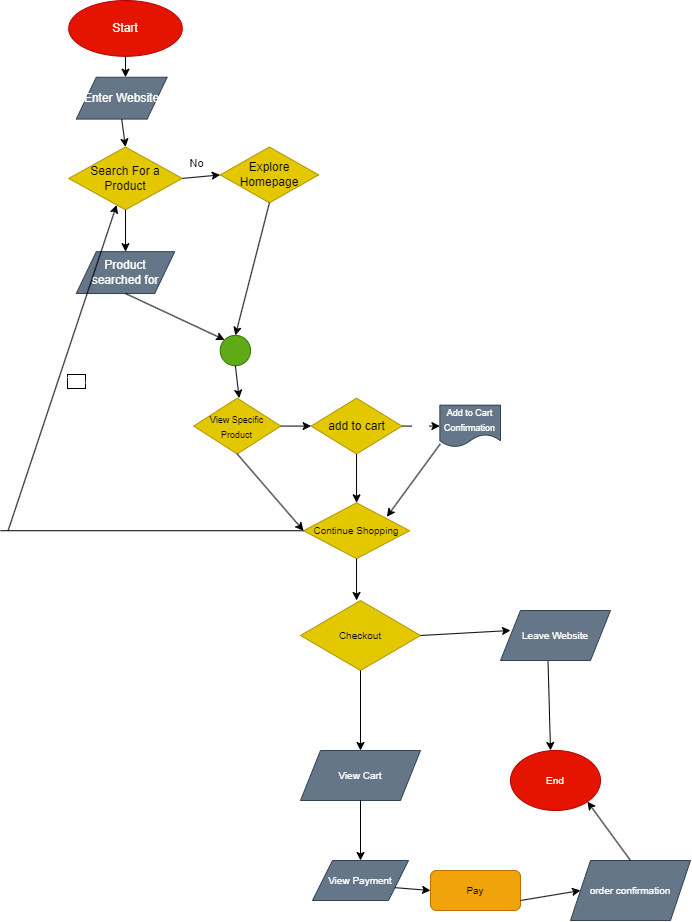

The diagram above was exported from draw.io. Its source (the exported page's mxGraphModel, read from the mxfile embedded in the PNG):
<mxGraphModel dx="423" dy="412" grid="1" gridSize="10" guides="1" tooltips="1" connect="1" arrows="1" fold="1" page="1" pageScale="1" pageWidth="850" pageHeight="1100" math="0" shadow="0">
  <root>
    <mxCell id="0" />
    <mxCell id="1" parent="0" />
    <mxCell id="48" value="Checkout" style="rhombus;whiteSpace=wrap;html=1;fontSize=10;fontColor=#000000;fillColor=#e3c800;strokeColor=#B09500;" vertex="1" parent="1">
      <mxGeometry x="390" y="680" width="120" height="70" as="geometry" />
    </mxCell>
    <mxCell id="49" value="" style="endArrow=classic;html=1;fontSize=10;fontColor=#FFFFFF;exitX=1;exitY=0.5;exitDx=0;exitDy=0;" edge="1" parent="1" source="48">
      <mxGeometry relative="1" as="geometry">
        <mxPoint x="500" y="720" as="sourcePoint" />
        <mxPoint x="600" y="710" as="targetPoint" />
      </mxGeometry>
    </mxCell>
    <mxCell id="50" value="No" style="edgeLabel;resizable=0;html=1;align=center;verticalAlign=middle;fontSize=10;fontColor=#FFFFFF;" connectable="0" vertex="1" parent="49">
      <mxGeometry relative="1" as="geometry">
        <mxPoint x="-5" y="-13" as="offset" />
      </mxGeometry>
    </mxCell>
    <mxCell id="51" value="Leave Website" style="shape=parallelogram;perimeter=parallelogramPerimeter;whiteSpace=wrap;html=1;fixedSize=1;fontSize=10;fontColor=#ffffff;fillColor=#647687;strokeColor=#314354;" vertex="1" parent="1">
      <mxGeometry x="590" y="690" width="110" height="50" as="geometry" />
    </mxCell>
    <mxCell id="53" value="" style="endArrow=classic;html=1;fontSize=10;fontColor=#FFFFFF;exitX=0.432;exitY=1.014;exitDx=0;exitDy=0;exitPerimeter=0;" edge="1" parent="1" source="51">
      <mxGeometry width="50" height="50" relative="1" as="geometry">
        <mxPoint x="620" y="840" as="sourcePoint" />
        <mxPoint x="640" y="830" as="targetPoint" />
      </mxGeometry>
    </mxCell>
    <mxCell id="54" value="End" style="ellipse;whiteSpace=wrap;html=1;fontSize=10;fontColor=#ffffff;fillColor=#e51400;strokeColor=#B20000;" vertex="1" parent="1">
      <mxGeometry x="600" y="830" width="90" height="60" as="geometry" />
    </mxCell>
    <mxCell id="56" value="" style="endArrow=classic;html=1;fontSize=10;fontColor=#FFFFFF;exitX=0.5;exitY=1;exitDx=0;exitDy=0;" edge="1" parent="1" source="48">
      <mxGeometry width="50" height="50" relative="1" as="geometry">
        <mxPoint x="380" y="810" as="sourcePoint" />
        <mxPoint x="450" y="830" as="targetPoint" />
      </mxGeometry>
    </mxCell>
    <mxCell id="57" value="View Cart" style="shape=parallelogram;perimeter=parallelogramPerimeter;whiteSpace=wrap;html=1;fixedSize=1;fontSize=10;fontColor=#ffffff;fillColor=#647687;strokeColor=#314354;" vertex="1" parent="1">
      <mxGeometry x="390" y="830" width="120" height="50" as="geometry" />
    </mxCell>
    <mxCell id="58" value="" style="endArrow=classic;html=1;fontSize=10;fontColor=#FFFFFF;exitX=0.5;exitY=1;exitDx=0;exitDy=0;" edge="1" parent="1" source="57">
      <mxGeometry width="50" height="50" relative="1" as="geometry">
        <mxPoint x="410" y="950" as="sourcePoint" />
        <mxPoint x="450" y="940" as="targetPoint" />
      </mxGeometry>
    </mxCell>
    <mxCell id="59" value="View Payment" style="shape=parallelogram;perimeter=parallelogramPerimeter;whiteSpace=wrap;html=1;fixedSize=1;fontSize=10;fontColor=#ffffff;fillColor=#647687;strokeColor=#314354;" vertex="1" parent="1">
      <mxGeometry x="402" y="940" width="96" height="40" as="geometry" />
    </mxCell>
    <mxCell id="60" value="Pay" style="rounded=1;whiteSpace=wrap;html=1;fontSize=10;fontColor=#000000;fillColor=#f0a30a;strokeColor=#BD7000;" vertex="1" parent="1">
      <mxGeometry x="520" y="950" width="90" height="40" as="geometry" />
    </mxCell>
    <mxCell id="61" value="" style="endArrow=classic;html=1;fontSize=10;fontColor=#FFFFFF;exitX=1;exitY=0.75;exitDx=0;exitDy=0;entryX=0;entryY=0.5;entryDx=0;entryDy=0;" edge="1" parent="1" source="59" target="60">
      <mxGeometry width="50" height="50" relative="1" as="geometry">
        <mxPoint x="490" y="1050" as="sourcePoint" />
        <mxPoint x="540" y="1000" as="targetPoint" />
      </mxGeometry>
    </mxCell>
    <mxCell id="62" value="" style="endArrow=classic;html=1;fontSize=10;fontColor=#FFFFFF;exitX=1;exitY=0.75;exitDx=0;exitDy=0;" edge="1" parent="1" source="60">
      <mxGeometry width="50" height="50" relative="1" as="geometry">
        <mxPoint x="610" y="1000" as="sourcePoint" />
        <mxPoint x="670" y="970" as="targetPoint" />
      </mxGeometry>
    </mxCell>
    <mxCell id="63" value="order confirmation" style="shape=parallelogram;perimeter=parallelogramPerimeter;whiteSpace=wrap;html=1;fixedSize=1;fontSize=10;fontColor=#ffffff;fillColor=#647687;strokeColor=#314354;" vertex="1" parent="1">
      <mxGeometry x="660" y="940" width="120" height="60" as="geometry" />
    </mxCell>
    <mxCell id="66" value="" style="endArrow=classic;html=1;fontSize=10;fontColor=#FFFFFF;exitX=0.5;exitY=0;exitDx=0;exitDy=0;entryX=1;entryY=1;entryDx=0;entryDy=0;" edge="1" parent="1" source="63" target="54">
      <mxGeometry width="50" height="50" relative="1" as="geometry">
        <mxPoint x="720" y="970" as="sourcePoint" />
        <mxPoint x="770" y="920" as="targetPoint" />
      </mxGeometry>
    </mxCell>
    <mxCell id="2" value="Start" style="ellipse;whiteSpace=wrap;html=1;fillColor=#e51400;fontColor=#ffffff;strokeColor=#B20000;" vertex="1" parent="1">
      <mxGeometry x="158.1818181818182" y="80" width="113.63636363636361" height="55.81395348837209" as="geometry" />
    </mxCell>
    <mxCell id="3" value="" style="endArrow=classic;html=1;exitX=0.5;exitY=1;exitDx=0;exitDy=0;" edge="1" parent="1" source="2">
      <mxGeometry width="50" height="50" relative="1" as="geometry">
        <mxPoint x="355.1515151515151" y="275.3488372093023" as="sourcePoint" />
        <mxPoint x="215" y="156.74418604651163" as="targetPoint" />
      </mxGeometry>
    </mxCell>
    <mxCell id="4" value="Enter Website" style="shape=parallelogram;perimeter=parallelogramPerimeter;whiteSpace=wrap;html=1;fixedSize=1;fillColor=#647687;fontColor=#ffffff;strokeColor=#314354;" vertex="1" parent="1">
      <mxGeometry x="165.75757575757575" y="156.74418604651163" width="90.90909090909089" height="41.86046511627907" as="geometry" />
    </mxCell>
    <mxCell id="5" value="Search For a Product" style="rhombus;whiteSpace=wrap;html=1;fillColor=#e3c800;fontColor=#000000;strokeColor=#B09500;" vertex="1" parent="1">
      <mxGeometry x="158.1818181818182" y="226.51162790697674" width="113.63636363636361" height="62.790697674418595" as="geometry" />
    </mxCell>
    <mxCell id="6" value="Explore Homepage" style="rhombus;whiteSpace=wrap;html=1;fillColor=#e3c800;fontColor=#000000;strokeColor=#B09500;" vertex="1" parent="1">
      <mxGeometry x="309.69696969696963" y="226.51162790697674" width="98.48484848484847" height="55.81395348837209" as="geometry" />
    </mxCell>
    <mxCell id="7" value="" style="endArrow=classic;html=1;exitX=0.5;exitY=1;exitDx=0;exitDy=0;entryX=0.5;entryY=0;entryDx=0;entryDy=0;" edge="1" parent="1" source="4" target="5">
      <mxGeometry width="50" height="50" relative="1" as="geometry">
        <mxPoint x="264.24242424242425" y="233.48837209302323" as="sourcePoint" />
        <mxPoint x="302.1212121212121" y="198.60465116279067" as="targetPoint" />
      </mxGeometry>
    </mxCell>
    <mxCell id="9" value="" style="endArrow=classic;html=1;exitX=1;exitY=0.5;exitDx=0;exitDy=0;entryX=0;entryY=0.5;entryDx=0;entryDy=0;" edge="1" parent="1" source="5" target="6">
      <mxGeometry relative="1" as="geometry">
        <mxPoint x="302.1212121212121" y="247.4418604651163" as="sourcePoint" />
        <mxPoint x="347.5757575757575" y="257.5581395348837" as="targetPoint" />
      </mxGeometry>
    </mxCell>
    <mxCell id="10" value="No" style="edgeLabel;resizable=0;html=1;align=center;verticalAlign=middle;" connectable="0" vertex="1" parent="9">
      <mxGeometry relative="1" as="geometry">
        <mxPoint x="-5" y="-13" as="offset" />
      </mxGeometry>
    </mxCell>
    <mxCell id="11" value="" style="endArrow=classic;html=1;exitX=0.5;exitY=1;exitDx=0;exitDy=0;" edge="1" parent="1" source="5">
      <mxGeometry width="50" height="50" relative="1" as="geometry">
        <mxPoint x="264.24242424242425" y="345.1162790697674" as="sourcePoint" />
        <mxPoint x="215" y="331.1627906976744" as="targetPoint" />
      </mxGeometry>
    </mxCell>
    <mxCell id="12" value="Product &lt;br&gt;searched for" style="shape=parallelogram;perimeter=parallelogramPerimeter;whiteSpace=wrap;html=1;fixedSize=1;fillColor=#647687;fontColor=#ffffff;strokeColor=#314354;" vertex="1" parent="1">
      <mxGeometry x="165.75757575757575" y="331.1627906976744" width="98.48484848484847" height="41.86046511627907" as="geometry" />
    </mxCell>
    <mxCell id="13" value="" style="ellipse;whiteSpace=wrap;html=1;aspect=fixed;fillColor=#60a917;fontColor=#ffffff;strokeColor=#2D7600;" vertex="1" parent="1">
      <mxGeometry x="309.69696969696963" y="414.8837209302326" width="30.341291704928064" height="30.341291704928064" as="geometry" />
    </mxCell>
    <mxCell id="16" value="" style="endArrow=classic;html=1;exitX=0.5;exitY=1;exitDx=0;exitDy=0;entryX=0;entryY=0;entryDx=0;entryDy=0;" edge="1" parent="1" source="12" target="13">
      <mxGeometry width="50" height="50" relative="1" as="geometry">
        <mxPoint x="226.36363636363635" y="421.86046511627904" as="sourcePoint" />
        <mxPoint x="264.24242424242425" y="386.97674418604646" as="targetPoint" />
      </mxGeometry>
    </mxCell>
    <mxCell id="17" value="" style="endArrow=classic;html=1;exitX=0.5;exitY=1;exitDx=0;exitDy=0;entryX=0.5;entryY=0;entryDx=0;entryDy=0;" edge="1" parent="1" source="6" target="13">
      <mxGeometry width="50" height="50" relative="1" as="geometry">
        <mxPoint x="362.7272727272727" y="310.23255813953483" as="sourcePoint" />
        <mxPoint x="400.6060606060605" y="275.3488372093023" as="targetPoint" />
      </mxGeometry>
    </mxCell>
    <mxCell id="18" value="" style="endArrow=classic;html=1;exitX=0.5;exitY=1;exitDx=0;exitDy=0;" edge="1" parent="1" source="13">
      <mxGeometry width="50" height="50" relative="1" as="geometry">
        <mxPoint x="340" y="484.6511627906977" as="sourcePoint" />
        <mxPoint x="328.63636363636357" y="477.6744186046511" as="targetPoint" />
      </mxGeometry>
    </mxCell>
    <mxCell id="21" value="add to cart" style="rhombus;whiteSpace=wrap;html=1;fillColor=#e3c800;strokeColor=#B09500;fontColor=#000000;" vertex="1" parent="1">
      <mxGeometry x="400.6060606060605" y="477.6744186046511" width="90.90909090909089" height="55.81395348837209" as="geometry" />
    </mxCell>
    <mxCell id="24" value="&lt;font style=&quot;font-size: 9px;&quot;&gt;View Specific &lt;br&gt;Product&lt;/font&gt;" style="rhombus;whiteSpace=wrap;html=1;fontColor=#000000;fillColor=#e3c800;strokeColor=#B09500;" vertex="1" parent="1">
      <mxGeometry x="283.18181818181813" y="477.6744186046511" width="87.12121212121211" height="55.81395348837209" as="geometry" />
    </mxCell>
    <mxCell id="29" value="" style="endArrow=classic;html=1;fontColor=#FFFFFF;exitX=1;exitY=0.5;exitDx=0;exitDy=0;entryX=0;entryY=0.5;entryDx=0;entryDy=0;" edge="1" parent="1" source="24" target="21">
      <mxGeometry relative="1" as="geometry">
        <mxPoint x="347.5757575757575" y="533.4883720930233" as="sourcePoint" />
        <mxPoint x="423.33333333333326" y="533.4883720930233" as="targetPoint" />
      </mxGeometry>
    </mxCell>
    <mxCell id="30" value="Yes" style="edgeLabel;resizable=0;html=1;align=center;verticalAlign=middle;fontColor=#FFFFFF;labelBorderColor=none;labelBackgroundColor=default;" connectable="0" vertex="1" parent="29">
      <mxGeometry relative="1" as="geometry">
        <mxPoint x="5" y="-21" as="offset" />
      </mxGeometry>
    </mxCell>
    <mxCell id="31" value="" style="endArrow=classic;html=1;fontColor=#FFFFFF;exitX=0.5;exitY=1;exitDx=0;exitDy=0;entryX=0.5;entryY=0;entryDx=0;entryDy=0;" edge="1" parent="1" source="21" target="41">
      <mxGeometry relative="1" as="geometry">
        <mxPoint x="438.48484848484844" y="547.4418604651162" as="sourcePoint" />
        <mxPoint x="446.060606060606" y="575.3488372093022" as="targetPoint" />
      </mxGeometry>
    </mxCell>
    <mxCell id="32" value="No" style="edgeLabel;resizable=0;html=1;align=center;verticalAlign=middle;fontColor=#FFFFFF;" connectable="0" vertex="1" parent="31">
      <mxGeometry relative="1" as="geometry">
        <mxPoint x="14" as="offset" />
      </mxGeometry>
    </mxCell>
    <mxCell id="33" value="&lt;font style=&quot;font-size: 9px;&quot;&gt;Add to Cart&lt;br&gt;Confirmation&lt;/font&gt;" style="shape=document;whiteSpace=wrap;html=1;boundedLbl=1;fontColor=#ffffff;fillColor=#647687;strokeColor=#314354;" vertex="1" parent="1">
      <mxGeometry x="529.3939393939393" y="484.6511627906977" width="60.606060606060595" height="41.86046511627907" as="geometry" />
    </mxCell>
    <mxCell id="34" value="" style="endArrow=classic;html=1;fontColor=#FFFFFF;" edge="1" parent="1">
      <mxGeometry relative="1" as="geometry">
        <mxPoint x="491.51515151515144" y="505.5813953488372" as="sourcePoint" />
        <mxPoint x="529.3939393939393" y="505.5813953488372" as="targetPoint" />
      </mxGeometry>
    </mxCell>
    <mxCell id="35" value="Yes" style="edgeLabel;resizable=0;html=1;align=center;verticalAlign=middle;fontColor=#FFFFFF;" connectable="0" vertex="1" parent="34">
      <mxGeometry relative="1" as="geometry">
        <mxPoint y="-6" as="offset" />
      </mxGeometry>
    </mxCell>
    <mxCell id="36" value="" style="endArrow=classic;html=1;fontColor=#FFFFFF;exitX=0.5;exitY=1;exitDx=0;exitDy=0;entryX=0;entryY=0.5;entryDx=0;entryDy=0;" edge="1" parent="1" source="24" target="41">
      <mxGeometry relative="1" as="geometry">
        <mxPoint x="377.8787878787878" y="554.4186046511627" as="sourcePoint" />
        <mxPoint x="400.6060606060605" y="603.2558139534883" as="targetPoint" />
      </mxGeometry>
    </mxCell>
    <mxCell id="37" value="No" style="edgeLabel;resizable=0;html=1;align=center;verticalAlign=middle;fontColor=#FFFFFF;" connectable="0" vertex="1" parent="36">
      <mxGeometry relative="1" as="geometry">
        <mxPoint x="10" y="-12" as="offset" />
      </mxGeometry>
    </mxCell>
    <mxCell id="40" value="" style="endArrow=classic;html=1;fontColor=#FFFFFF;exitX=0.008;exitY=0.922;exitDx=0;exitDy=0;exitPerimeter=0;" edge="1" parent="1" source="33">
      <mxGeometry width="50" height="50" relative="1" as="geometry">
        <mxPoint x="536.969696969697" y="582.3255813953488" as="sourcePoint" />
        <mxPoint x="476.3636363636363" y="596.2790697674419" as="targetPoint" />
      </mxGeometry>
    </mxCell>
    <mxCell id="41" value="&lt;font style=&quot;font-size: 10px;&quot;&gt;Continue Shopping&lt;/font&gt;" style="rhombus;whiteSpace=wrap;html=1;fontColor=#000000;fillColor=#e3c800;strokeColor=#B09500;" vertex="1" parent="1">
      <mxGeometry x="393.030303030303" y="582.3255813953488" width="106.06060606060605" height="55.81395348837209" as="geometry" />
    </mxCell>
    <mxCell id="42" value="" style="endArrow=none;html=1;fontColor=#FFFFFF;entryX=0;entryY=0.5;entryDx=0;entryDy=0;" edge="1" parent="1" target="41">
      <mxGeometry width="50" height="50" relative="1" as="geometry">
        <mxPoint x="90" y="610.2325581395348" as="sourcePoint" />
        <mxPoint x="317.27272727272725" y="631.1627906976745" as="targetPoint" />
      </mxGeometry>
    </mxCell>
    <mxCell id="43" value="" style="endArrow=classic;html=1;fontColor=#FFFFFF;" edge="1" parent="1" target="5">
      <mxGeometry relative="1" as="geometry">
        <mxPoint x="97.57575757575758" y="610.2325581395348" as="sourcePoint" />
        <mxPoint x="180.90909090909088" y="603.2558139534883" as="targetPoint" />
      </mxGeometry>
    </mxCell>
    <mxCell id="44" value="Yes" style="edgeLabel;resizable=0;html=1;align=center;verticalAlign=middle;fontColor=#FFFFFF;labelBorderColor=default;" connectable="0" vertex="1" parent="43">
      <mxGeometry relative="1" as="geometry">
        <mxPoint x="14" y="13" as="offset" />
      </mxGeometry>
    </mxCell>
    <mxCell id="45" value="" style="endArrow=classic;html=1;fontColor=#FFFFFF;exitX=0.5;exitY=1;exitDx=0;exitDy=0;" edge="1" parent="1" source="41">
      <mxGeometry relative="1" as="geometry">
        <mxPoint x="461.2121212121212" y="652.0930232558138" as="sourcePoint" />
        <mxPoint x="446.060606060606" y="680" as="targetPoint" />
      </mxGeometry>
    </mxCell>
    <mxCell id="46" value="No" style="edgeLabel;resizable=0;html=1;align=center;verticalAlign=middle;fontColor=#FFFFFF;" connectable="0" vertex="1" parent="45">
      <mxGeometry relative="1" as="geometry">
        <mxPoint x="-21" as="offset" />
      </mxGeometry>
    </mxCell>
  </root>
</mxGraphModel>